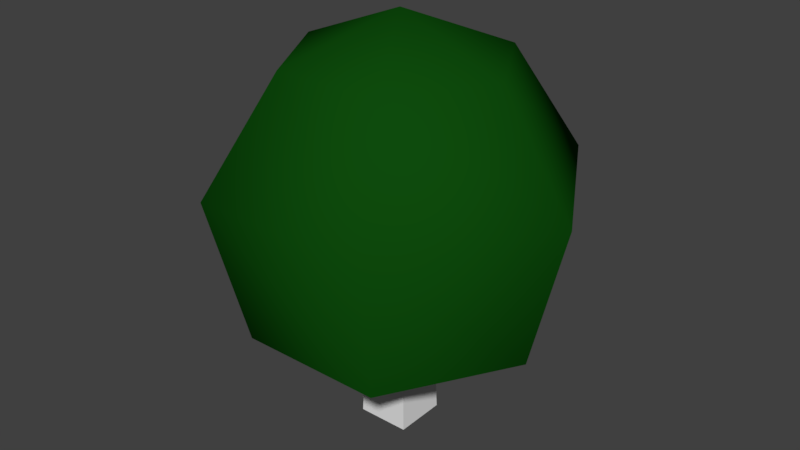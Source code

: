 # Source: tree.blend  (saved by Blender 2.77.0; exported with 4.5.12 LTS)
import bpy
from mathutils import Matrix  # noqa: F401  (used for matrix-valued properties, if any)

bpy.ops.wm.read_factory_settings(use_empty=True)
scene = bpy.context.scene
scene.name = 'Scene'

# ---- collections
col_collection_1 = bpy.data.collections.new('Collection 1'); scene.collection.children.link(col_collection_1)

# ---- materials (node trees are filled in below, after node groups)
mat_material_001 = bpy.data.materials.new('Material.001')
mat_material_001.alpha_threshold = 0.0
mat_material_001.use_transparent_shadow = False
mat_material_001.roughness = 0.5
mat_material = bpy.data.materials.new('Material')
mat_material.alpha_threshold = 0.0
mat_material.use_transparent_shadow = False
mat_material.diffuse_color = (0.004475, 0.06998, 0.00394, 1.0)
mat_material.roughness = 0.5

# ---- material node trees

# ---- world
world_world = bpy.data.worlds.new('World'); scene.world = world_world
world_world.color = (0.05088, 0.05088, 0.05088)
world_world.use_sun_shadow = False
world_world.sun_shadow_jitter_overblur = 0.0
world_world.cycles.sampling_method = 'MANUAL'

# ---- meshes
me_cube_001 = bpy.data.meshes.new('Cube.001')
me_cube_001.from_pydata([(-0.2, -0.2, -2.98e-08), (-0.14, -0.14, 2.019), (-0.2, 0.2, -2.98e-08), (-0.14, 0.14, 2.019), (0.2, -0.2, -2.98e-08), (0.14, -0.14, 2.019), (0.2, 0.2, -2.98e-08), (0.14, 0.14, 2.019), (-0.8256, 3.681e-09, 2.8), (-1.375, 4.335e-09, 1.971), (-1.103, 1.19e-08, 0.872), (-0.4128, 0.715, 2.8), (-0.6874, 1.191, 1.971), (-0.5513, 0.955, 0.872), (0.4128, 0.715, 2.8), (0.6874, 1.191, 1.971), (0.5513, 0.955, 0.872), (0.8256, -1.167e-07, 2.8), (1.375, -2.194e-07, 1.971), (1.103, -1.489e-07, 0.872), (0.4128, -0.715, 2.8), (0.6874, -1.191, 1.971), (0.5513, -0.955, 0.872), (4.815e-08, -8.472e-08, 3.13), (-0.4128, -0.715, 2.8), (-0.6874, -1.191, 1.971), (-0.5514, -0.955, 0.872)], [], [(1, 3, 2, 0), (3, 7, 6, 2), (7, 5, 4, 6), (5, 1, 0, 4), (9, 8, 11, 12), (10, 9, 12, 13), (8, 23, 11), (12, 11, 14, 15), (13, 12, 15, 16), (11, 23, 14), (15, 14, 17, 18), (16, 15, 18, 19), (14, 23, 17), (18, 17, 20, 21), (19, 18, 21, 22), (17, 23, 20), (21, 20, 24, 25), (22, 21, 25, 26), (20, 23, 24), (25, 24, 8, 9), (26, 25, 9, 10), (24, 23, 8)])
me_cube_001.polygons.foreach_set('use_smooth', [0, 0, 0, 0, 1, 1, 1, 1, 1, 1, 1, 1, 1, 1, 1, 1, 1, 1, 1, 1, 1, 1])
me_cube_001.polygons.foreach_set('material_index', [0, 0, 0, 0, 1, 1, 1, 1, 1, 1, 1, 1, 1, 1, 1, 1, 1, 1, 1, 1, 1, 1])
_uv = me_cube_001.uv_layers.new(name='UVMap')
_uv.uv.foreach_set('vector', [0.3332, 0.8848, 0.3332, 0.8224, 0.02135, 0.809, 0.02135, 0.8981, 0.02135, 0.9119, 0.02135, 0.9743, 0.3332, 0.9877, 0.3332, 0.8986, 0.02135, 0.9743, 0.02135, 0.9119, 0.3332, 0.8986, 0.3332, 0.9877, 0.3332, 0.8224, 0.3332, 0.8848, 0.02135, 0.8981, 0.02135, 0.809, 0.2314, 0.6311, 0.3614, 0.5585, 0.4479, 0.5913, 0.4458, 0.7402, 2.407e-07, 0.75, 0.2314, 0.6311, 0.4458, 0.7402, 0.433, 1.0, 0.3614, 0.5585, 0.433, 0.5, 0.4479, 0.5913, 0.4458, 0.7402, 0.4479, 0.5913, 0.5195, 0.5328, 0.6474, 0.609, 0.433, 1.0, 0.4458, 0.7402, 0.6474, 0.609, 0.866, 0.75, 0.4479, 0.5913, 0.433, 0.5, 0.5195, 0.5328, 0.6474, 0.609, 0.5195, 0.5328, 0.5046, 0.4415, 0.6346, 0.3689, 0.866, 0.75, 0.6474, 0.609, 0.6346, 0.3689, 0.866, 0.25, 0.5195, 0.5328, 0.433, 0.5, 0.5046, 0.4415, 0.6346, 0.3689, 0.5046, 0.4415, 0.4181, 0.4087, 0.4202, 0.2598, 0.866, 0.25, 0.6346, 0.3689, 0.4202, 0.2598, 0.433, 0.0, 0.5046, 0.4415, 0.433, 0.5, 0.4181, 0.4087, 0.4202, 0.2598, 0.4181, 0.4087, 0.3465, 0.4672, 0.2186, 0.391, 0.433, 0.0, 0.4202, 0.2598, 0.2186, 0.391, 0.0, 0.25, 0.4181, 0.4087, 0.433, 0.5, 0.3465, 0.4672, 0.2186, 0.391, 0.3465, 0.4672, 0.3614, 0.5585, 0.2314, 0.6311, 0.0, 0.25, 0.2186, 0.391, 0.2314, 0.6311, 2.407e-07, 0.75, 0.3465, 0.4672, 0.433, 0.5, 0.3614, 0.5585])
me_cube_001.materials.append(mat_material_001)
me_cube_001.materials.append(mat_material)
me_cube_001.use_remesh_preserve_volume = False
me_cube_001.use_remesh_preserve_attributes = False
me_cube_001.use_mirror_vertex_groups = False
me_cube_001.use_paint_bone_selection = False
me_cube_001.use_paint_mask = True
me_cube_001.update()

# ---- objects
ob_cube = bpy.data.objects.new('Cube', me_cube_001)

# ---- transforms, parenting, visibility, modifiers, constraints
ob_cube.location = (0.0, 0.0, 0.0)
ob_cube.lineart.crease_threshold = 0.0

# ---- collection membership
col_collection_1.objects.link(ob_cube)

# ---- scene / render settings (as saved in the file)
scene.frame_start = 0; scene.frame_end = 0; scene.frame_set(40)
scene.render.engine = 'BLENDER_EEVEE_NEXT'
scene.render.resolution_percentage = 50
scene.render.dither_intensity = 0.0
scene.cycles.use_denoising = False
scene.cycles.samples = 128
scene.cycles.sampling_pattern = 'TABULATED_SOBOL'
scene.cycles.light_sampling_threshold = 0.0
scene.cycles.use_adaptive_sampling = False
scene.cycles.use_light_tree = False
scene.cycles.blur_glossy = 0.0
scene.cycles.sample_clamp_indirect = 0.0
scene.view_settings.view_transform = 'Standard'
bpy.context.view_layer.update()

# ---- added for rendering (the .blend has no active camera and no usable light): camera, sun
cam_auto = bpy.data.cameras.new('AutoCamera')
cam_auto.lens = 50.0
cam_auto.sensor_width = 36.0
cam_auto.clip_end = 1000.0
ob_auto_camera = bpy.data.objects.new('AutoCamera', cam_auto)
scene.collection.objects.link(ob_auto_camera)
ob_auto_camera.location = (4.43998, -5.32798, 5.117)
ob_auto_camera.rotation_euler = (1.09748, -7.21219e-08, 0.694738)
scene.camera = ob_auto_camera
light_auto_sun = bpy.data.lights.new('AutoSun', 'SUN')
light_auto_sun.energy = 3.0
light_auto_sun.angle = 0.0523599
ob_auto_sun = bpy.data.objects.new('AutoSun', light_auto_sun)
scene.collection.objects.link(ob_auto_sun)
ob_auto_sun.rotation_euler = (0.872665, 0.174533, 0.523599)
bpy.context.view_layer.update()
